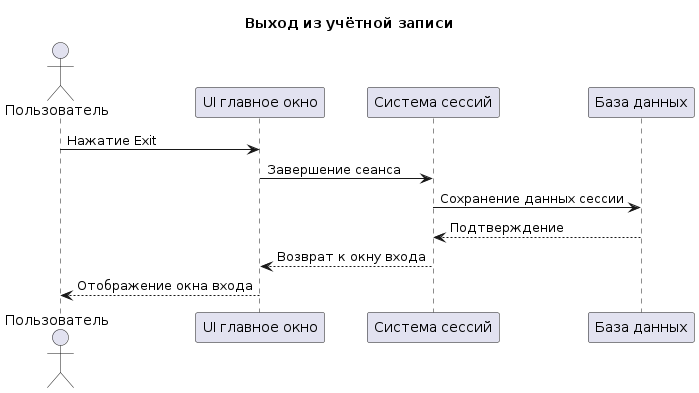

The diagram above was rendered by PlantUML. Its source (embedded in the PNG):
@startuml
title Выход из учётной записи

actor Пользователь
participant "UI главное окно" as UI
participant "Система сессий" as Session
participant "База данных" as DB

Пользователь -> UI : Нажатие Exit
UI -> Session : Завершение сеанса
Session -> DB : Сохранение данных сессии
DB --> Session : Подтверждение
Session --> UI : Возврат к окну входа
UI --> Пользователь : Отображение окна входа
@enduml